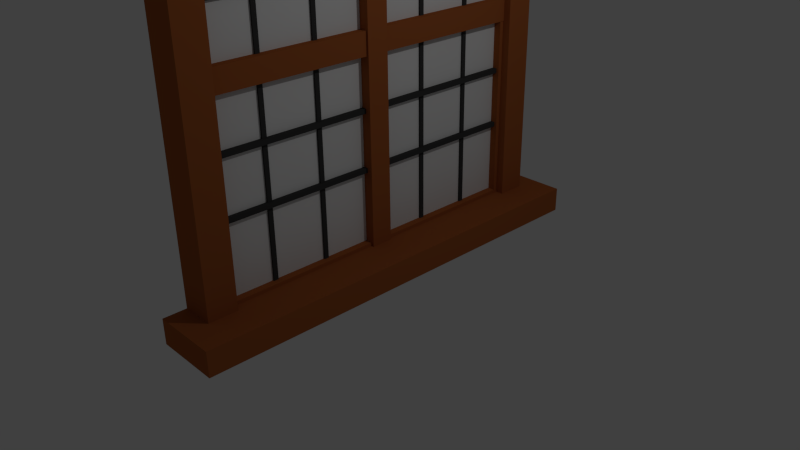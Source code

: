 # Source: window.blend  (saved by Blender 2.76.0; exported with 4.5.12 LTS)
import bpy
from mathutils import Matrix  # noqa: F401  (used for matrix-valued properties, if any)

bpy.ops.wm.read_factory_settings(use_empty=True)
scene = bpy.context.scene
scene.name = 'Scene'

# ---- collections
col_collection_1 = bpy.data.collections.new('Collection 1'); scene.collection.children.link(col_collection_1)

# ---- materials (node trees are filled in below, after node groups)
mat_wood = bpy.data.materials.new('Wood')
mat_wood.alpha_threshold = 0.0
mat_wood.use_transparent_shadow = False
mat_wood.diffuse_color = (0.3757, 0.106, 0.03017, 1.0)
mat_wood.roughness = 0.5
mat_wood.line_color = (0.0, 0.0, 0.0, 1.0)
mat_lead = bpy.data.materials.new('Lead')
mat_lead.alpha_threshold = 0.0
mat_lead.use_transparent_shadow = False
mat_lead.diffuse_color = (0.04696, 0.04696, 0.04696, 1.0)
mat_lead.roughness = 0.5
mat_window = bpy.data.materials.new('Window')
mat_window.alpha_threshold = 0.0
mat_window.use_transparent_shadow = False
mat_window.roughness = 0.5

# ---- material node trees

# ---- world
world_world = bpy.data.worlds.new('World'); scene.world = world_world
world_world.color = (0.05088, 0.05088, 0.05088)
world_world.use_sun_shadow = False
world_world.sun_shadow_jitter_overblur = 0.0
world_world.cycles.sampling_method = 'MANUAL'
world_world.cycles.sample_map_resolution = 256

# ---- cameras
cam_camera = bpy.data.cameras.new('Camera')
cam_camera.clip_end = 100.0
cam_camera.lens = 35.0
cam_camera.sensor_width = 32.0
cam_camera.sensor_height = 18.0
cam_camera.ortho_scale = 7.314
cam_camera.dof.focus_distance = 0.0
cam_camera.dof.aperture_fstop = 128.0

# ---- lights
light_lamp = bpy.data.lights.new('Lamp', 'POINT')
light_lamp.transmission_factor = 0.0
light_lamp.cutoff_distance = 30.0
light_lamp.energy = 100.0
light_lamp.shadow_buffer_clip_start = 1.001
light_lamp.shadow_soft_size = 0.1
light_lamp.shadow_maximum_resolution = 0.006
light_lamp.use_absolute_resolution = True
light_lamp.cycles.use_multiple_importance_sampling = False

# ---- meshes
me_cube = bpy.data.meshes.new('Cube')
me_cube.from_pydata([(-0.02364, 2.259, 3.57), (-0.02364, -2.259, 3.57), (-0.02364, 2.259, 3.63), (-0.02364, -2.259, 3.63), (0.101, 2.259, 3.57), (0.101, -2.259, 3.57), (0.101, 2.259, 3.63), (0.101, -2.259, 3.63), (-0.02364, 2.259, 4.319), (-0.02364, -2.259, 4.319), (-0.02364, 2.259, 4.38), (-0.02364, -2.259, 4.38), (0.101, 2.259, 4.319), (0.101, -2.259, 4.319), (0.101, 2.259, 4.38), (0.101, -2.259, 4.38), (-0.02364, 2.259, 2.018), (-0.02364, -2.259, 2.018), (-0.02364, 2.259, 1.957), (-0.02364, -2.259, 1.957), (0.101, 2.259, 2.018), (0.101, -2.259, 2.018), (0.101, 2.259, 1.957), (0.101, -2.259, 1.957), (-0.02364, 2.259, 1.268), (-0.02364, -2.259, 1.268), (-0.02364, 2.259, 1.208), (-0.02364, -2.259, 1.208), (0.101, 2.259, 1.268), (0.101, -2.259, 1.268), (0.101, 2.259, 1.208), (0.101, -2.259, 1.208), (0.6845, 2.9, -0.1067), (0.6845, -2.9, -0.1067), (-0.1919, -2.9, -0.1067), (-0.1918, 2.9, -0.1067), (0.6845, 2.9, 0.2245), (0.6845, -2.9, 0.2245), (-0.1919, -2.9, 0.2245), (-0.1919, 2.9, 0.2245), (0.4909, 2.9, 5.398), (0.4909, -2.9, 5.398), (-0.1919, -2.9, 5.398), (-0.1918, 2.9, 5.398), (0.4909, 2.9, 5.847), (0.4909, -2.9, 5.847), (-0.1919, -2.9, 5.847), (-0.1919, 2.9, 5.847), (0.2467, 2.595, 5.624), (0.2467, 2.595, -0.002042), (-0.1919, 2.595, -0.002041), (-0.1919, 2.595, 5.624), (0.2467, 2.211, 5.624), (0.2467, 2.211, -0.002043), (-0.1919, 2.211, -0.00204), (-0.1919, 2.211, 5.624), (0.2467, -2.211, 5.624), (0.2467, -2.211, -0.002041), (-0.1919, -2.211, -0.00204), (-0.1919, -2.211, 5.624), (0.2467, -2.595, 5.624), (0.2467, -2.595, -0.002043), (-0.1919, -2.595, -0.00204), (-0.1919, -2.595, 5.624), (0.03868, -2.325, 5.451), (0.03868, -2.325, 0.1734), (0.03868, 2.325, 5.451), (0.03868, 2.325, 0.1734), (-0.146, -2.225, 2.648), (-0.146, -2.225, 2.94), (-0.146, 2.225, 2.648), (-0.146, 2.225, 2.94), (0.146, -2.225, 2.648), (0.146, -2.225, 2.94), (0.146, 2.225, 2.648), (0.146, 2.225, 2.94), (-0.146, 0.146, -0.1079), (-0.146, -0.146, -0.1079), (-0.146, 0.146, 5.696), (-0.146, -0.146, 5.696), (0.1728, 0.146, -0.1079), (0.1728, -0.146, -0.1079), (0.1728, 0.146, 5.696), (0.1728, -0.146, 5.696), (-0.06233, 0.7757, 0.06103), (-0.06233, 0.7757, 5.527), (-0.06233, 0.8365, 0.06103), (-0.06233, 0.8365, 5.527), (0.06233, 0.7757, 0.06103), (0.06233, 0.7757, 5.527), (0.06233, 0.8365, 0.06103), (0.06233, 0.8365, 5.527), (-0.06233, 1.525, 0.06103), (-0.06233, 1.525, 5.527), (-0.06233, 1.586, 0.06103), (-0.06233, 1.586, 5.527), (0.06233, 1.525, 0.06103), (0.06233, 1.525, 5.527), (0.06233, 1.586, 0.06103), (0.06233, 1.586, 5.527), (-0.06233, -0.7757, 0.06103), (-0.06233, -0.7757, 5.527), (-0.06233, -0.8365, 0.06103), (-0.06233, -0.8365, 5.527), (0.06233, -0.7757, 0.06103), (0.06233, -0.7757, 5.527), (0.06233, -0.8365, 0.06103), (0.06233, -0.8365, 5.527), (-0.06233, -1.525, 0.06103), (-0.06233, -1.525, 5.527), (-0.06233, -1.586, 0.06103), (-0.06233, -1.586, 5.527), (0.06233, -1.525, 0.06103), (0.06233, -1.525, 5.527), (0.06233, -1.586, 0.06103), (0.06233, -1.586, 5.527), (0.03868, 2.158, 5.354), (0.03868, -2.158, 5.354), (0.03868, -2.158, 0.2704), (0.03868, 2.158, 0.2704), (0.1377, 2.158, 5.354), (0.1377, -2.158, 5.354), (0.1377, -2.158, 0.2704), (0.1377, 2.158, 0.2704), (0.1377, 2.325, 5.451), (0.1377, -2.325, 5.451), (0.1377, -2.325, 0.1734), (0.1377, 2.325, 0.1734)], [], [(3, 7, 6, 2), (7, 5, 4, 6), (5, 1, 0, 4), (0, 2, 6, 4), (5, 7, 3, 1), (11, 15, 14, 10), (15, 13, 12, 14), (13, 9, 8, 12), (8, 10, 14, 12), (13, 15, 11, 9), (19, 18, 22, 23), (23, 22, 20, 21), (21, 20, 16, 17), (16, 20, 22, 18), (21, 17, 19, 23), (27, 26, 30, 31), (31, 30, 28, 29), (29, 28, 24, 25), (24, 28, 30, 26), (29, 25, 27, 31), (32, 33, 34, 35), (36, 39, 38, 37), (32, 36, 37, 33), (33, 37, 38, 34), (36, 32, 35, 39), (40, 41, 42, 43), (44, 47, 46, 45), (40, 44, 45, 41), (41, 45, 46, 42), (44, 40, 43, 47), (48, 49, 50, 51), (52, 55, 54, 53), (48, 52, 53, 49), (56, 57, 58, 59), (60, 63, 62, 61), (56, 60, 61, 57), (117, 118, 119, 116), (71, 75, 74, 70), (75, 73, 72, 74), (73, 69, 68, 72), (68, 70, 74, 72), (73, 75, 71, 69), (83, 81, 80, 82), (76, 78, 82, 80), (81, 83, 79, 77), (87, 91, 90, 86), (91, 89, 88, 90), (89, 85, 84, 88), (95, 99, 98, 94), (99, 97, 96, 98), (97, 93, 92, 96), (103, 102, 106, 107), (107, 106, 104, 105), (105, 104, 100, 101), (111, 110, 114, 115), (115, 114, 112, 113), (113, 112, 108, 109), (117, 116, 120, 121), (66, 64, 125, 124), (119, 118, 122, 123), (65, 67, 127, 126), (121, 120, 124, 125), (122, 121, 125, 126), (123, 122, 126, 127), (120, 123, 127, 124), (67, 66, 124, 127), (116, 119, 123, 120), (64, 65, 126, 125), (118, 117, 121, 122)])
me_cube.polygons.foreach_set('material_index', [1, 1, 1, 1, 1, 1, 1, 1, 1, 1, 1, 1, 1, 1, 1, 1, 1, 1, 1, 1, 0, 0, 0, 0, 0, 0, 0, 0, 0, 0, 0, 0, 0, 0, 0, 0, 2, 0, 0, 0, 0, 0, 0, 0, 0, 1, 1, 1, 1, 1, 1, 1, 1, 1, 1, 1, 1, 0, 0, 0, 0, 0, 0, 0, 0, 0, 0, 0, 0])
_uv = me_cube.uv_layers.new(name='UVMap')
_uv.uv.foreach_set('vector', [0.002146, 0.8213, 0.03628, 0.8119, 0.3451, 0.8091, 0.3821, 0.8213, 0.03628, 0.8119, 0.03726, 0.8045, 0.3461, 0.8018, 0.3451, 0.8091, 0.03726, 0.8045, 0.0003377, 0.7924, 0.3803, 0.7924, 0.3461, 0.8018, 0.3803, 0.7924, 0.3821, 0.8213, 0.3451, 0.8091, 0.3461, 0.8018, 0.03726, 0.8045, 0.03628, 0.8119, 0.002146, 0.8213, 0.0003377, 0.7924, 0.3824, 0.1089, 0.4166, 0.09947, 0.7254, 0.09685, 0.7623, 0.109, 0.4166, 0.09947, 0.4175, 0.09215, 0.7264, 0.08953, 0.7254, 0.09685, 0.4175, 0.09215, 0.3806, 0.08001, 0.7605, 0.08014, 0.7264, 0.08953, 0.7605, 0.08014, 0.7623, 0.109, 0.7254, 0.09685, 0.7264, 0.08953, 0.4175, 0.09215, 0.4166, 0.09947, 0.3824, 0.1089, 0.3806, 0.08001, 0.002146, 0.8219, 0.3821, 0.8219, 0.3451, 0.8341, 0.03628, 0.8313, 0.03628, 0.8313, 0.3451, 0.8341, 0.3461, 0.8414, 0.03726, 0.8387, 0.03726, 0.8387, 0.3461, 0.8414, 0.3803, 0.8508, 0.0003377, 0.8508, 0.3803, 0.8508, 0.3461, 0.8414, 0.3451, 0.8341, 0.3821, 0.8219, 0.03726, 0.8387, 0.0003377, 0.8508, 0.002146, 0.8219, 0.03628, 0.8313, 0.3846, 0.7924, 0.7645, 0.7924, 0.7275, 0.8045, 0.4187, 0.8018, 0.4187, 0.8018, 0.7275, 0.8045, 0.7285, 0.8119, 0.4197, 0.8091, 0.4197, 0.8091, 0.7285, 0.8119, 0.7627, 0.8213, 0.3827, 0.8213, 0.7627, 0.8213, 0.7285, 0.8119, 0.7275, 0.8045, 0.7645, 0.7924, 0.4197, 0.8091, 0.3827, 0.8213, 0.3846, 0.7924, 0.4187, 0.8018, 0.5106, 0.5252, 0.0003378, 0.5252, 0.0003379, 0.4482, 0.5106, 0.4482, 0.5106, 0.5544, 0.5106, 0.6315, 0.0003379, 0.6315, 0.0003377, 0.5544, 0.5106, 0.5252, 0.5106, 0.5544, 0.0003377, 0.5544, 0.0003378, 0.5252, 0.4577, 0.2465, 0.4577, 0.2756, 0.3806, 0.2756, 0.3806, 0.2465, 0.4577, 0.2167, 0.4577, 0.2458, 0.3806, 0.2458, 0.3806, 0.2167, 0.5106, 0.6922, 0.0003378, 0.6922, 0.0003379, 0.6321, 0.5106, 0.6321, 0.5106, 0.7317, 0.5106, 0.7917, 0.0003379, 0.7917, 0.0003377, 0.7317, 0.5106, 0.6922, 0.5106, 0.7317, 0.0003377, 0.7317, 0.0003378, 0.6922, 0.4407, 0.1765, 0.4407, 0.216, 0.3806, 0.216, 0.3806, 0.1765, 0.4407, 0.1363, 0.4407, 0.1758, 0.3806, 0.1758, 0.3806, 0.1363, 0.5836, 0.6315, 0.5836, 0.1365, 0.6222, 0.1365, 0.6222, 0.6315, 0.5498, 0.6315, 0.5113, 0.6315, 0.5113, 0.1365, 0.5498, 0.1365, 0.5836, 0.6315, 0.5498, 0.6315, 0.5498, 0.1365, 0.5836, 0.1365, 0.6952, 0.6315, 0.6952, 0.1365, 0.7338, 0.1365, 0.7338, 0.6315, 0.6614, 0.6315, 0.6229, 0.6315, 0.6229, 0.1365, 0.6614, 0.1365, 0.6952, 0.6315, 0.6614, 0.6315, 0.6614, 0.1365, 0.6952, 0.1365, 0.0003377, 0.4475, 0.0003377, 0.0003377, 0.3799, 0.0003377, 0.3799, 0.4475, 0.7792, 0.07933, 0.736, 0.0555, 0.7321, 0.03019, 0.789, 0.000338, 0.736, 0.0555, 0.4375, 0.04949, 0.4336, 0.02418, 0.7321, 0.03019, 0.4375, 0.04949, 0.3806, 0.07933, 0.3905, 0.0003377, 0.4336, 0.02418, 0.3905, 0.0003377, 0.789, 0.000338, 0.7321, 0.03019, 0.4336, 0.02418, 0.4375, 0.04949, 0.736, 0.0555, 0.7792, 0.07933, 0.3806, 0.07933, 0.7625, 0.647, 0.7625, 0.1365, 0.7882, 0.1365, 0.7882, 0.647, 0.8163, 0.1365, 0.8163, 0.647, 0.7882, 0.647, 0.7882, 0.1365, 0.7625, 0.1365, 0.7625, 0.647, 0.7345, 0.647, 0.7345, 0.1365, 0.9408, 0.5926, 0.9304, 0.5926, 0.9304, 0.1366, 0.9408, 0.1366, 0.9304, 0.5926, 0.9224, 0.5926, 0.9224, 0.1365, 0.9304, 0.1366, 0.9224, 0.5926, 0.912, 0.5926, 0.912, 0.1365, 0.9224, 0.1365, 0.9114, 0.5926, 0.9009, 0.5926, 0.9009, 0.1366, 0.9114, 0.1366, 0.9009, 0.5926, 0.893, 0.5926, 0.893, 0.1365, 0.9009, 0.1366, 0.893, 0.5926, 0.8826, 0.5926, 0.8826, 0.1365, 0.893, 0.1365, 0.9415, 0.5926, 0.9415, 0.1366, 0.9519, 0.1366, 0.9519, 0.5926, 0.9519, 0.5926, 0.9519, 0.1366, 0.9598, 0.1365, 0.9598, 0.5926, 0.9598, 0.5926, 0.9598, 0.1365, 0.9702, 0.1365, 0.9702, 0.5926, 0.9709, 0.5926, 0.9709, 0.1366, 0.9813, 0.1366, 0.9813, 0.5926, 0.9813, 0.5926, 0.9813, 0.1366, 0.9893, 0.1365, 0.9893, 0.5926, 0.9893, 0.5926, 0.9893, 0.1365, 0.9997, 0.1365, 0.9997, 0.5926, 0.01506, 0.8515, 0.3947, 0.8515, 0.3947, 0.8602, 0.01506, 0.8602, 0.4094, 0.8774, 0.0003377, 0.8774, 0.0003377, 0.8687, 0.4094, 0.8687, 0.775, 0.1356, 0.3953, 0.1356, 0.3953, 0.1269, 0.775, 0.1269, 0.3806, 0.1097, 0.7897, 0.1097, 0.7897, 0.1184, 0.3806, 0.1184, 0.01506, 0.8602, 0.3947, 0.8602, 0.4094, 0.8687, 0.0003377, 0.8687, 0.8404, 0.1451, 0.8404, 0.5922, 0.8256, 0.6007, 0.8256, 0.1365, 0.775, 0.1269, 0.3953, 0.1269, 0.3806, 0.1184, 0.7897, 0.1184, 0.8585, 0.5922, 0.8585, 0.1451, 0.8732, 0.1365, 0.8732, 0.6007, 0.8819, 0.1365, 0.8819, 0.6007, 0.8732, 0.6007, 0.8732, 0.1365, 0.8498, 0.5922, 0.8498, 0.1451, 0.8585, 0.1451, 0.8585, 0.5922, 0.8169, 0.6007, 0.8169, 0.1365, 0.8256, 0.1365, 0.8256, 0.6007, 0.8491, 0.1451, 0.8491, 0.5922, 0.8404, 0.5922, 0.8404, 0.1451])
me_cube.materials.append(mat_wood)
me_cube.materials.append(mat_lead)
me_cube.materials.append(mat_window)
me_cube.use_remesh_preserve_volume = False
me_cube.use_remesh_preserve_attributes = False
me_cube.use_mirror_vertex_groups = False
me_cube.update()

# ---- objects
ob_cube = bpy.data.objects.new('Cube', me_cube)
ob_lamp = bpy.data.objects.new('Lamp', light_lamp)
ob_camera = bpy.data.objects.new('Camera', cam_camera)

# ---- transforms, parenting, visibility, modifiers, constraints
ob_cube.location = (0.0, 0.0, 0.0)
ob_cube.lock_rotations_4d = False
ob_cube.empty_display_type = 'ARROWS'
ob_cube.lineart.crease_threshold = 0.0
ob_lamp.location = (4.076, 1.005, 5.904)
ob_lamp.rotation_euler = (0.6503, 0.05522, 1.866)
ob_lamp.lock_rotations_4d = False
ob_lamp.empty_display_type = 'ARROWS'
ob_lamp.color = (0.0, 0.0, 0.0, 0.0)
ob_lamp.lineart.crease_threshold = 0.0
ob_camera.location = (7.481, -6.508, 5.344)
ob_camera.rotation_euler = (1.109, 0.01082, 0.8149)
ob_camera.lock_rotations_4d = False
ob_camera.empty_display_type = 'ARROWS'
ob_camera.color = (0.0, 0.0, 0.0, 0.0)
ob_camera.display_type = 'WIRE'
ob_camera.lineart.crease_threshold = 0.0

# ---- collection membership
col_collection_1.objects.link(ob_cube)
col_collection_1.objects.link(ob_lamp)
col_collection_1.objects.link(ob_camera)

# ---- scene / render settings (as saved in the file)
scene.camera = ob_camera
scene.frame_start = 1; scene.frame_end = 250; scene.frame_set(1)
scene.render.engine = 'BLENDER_EEVEE_NEXT'
scene.render.resolution_percentage = 50
scene.render.dither_intensity = 0.0
scene.cycles.use_denoising = False
scene.cycles.samples = 10
scene.cycles.sampling_pattern = 'TABULATED_SOBOL'
scene.cycles.light_sampling_threshold = 0.0
scene.cycles.use_adaptive_sampling = False
scene.cycles.use_light_tree = False
scene.cycles.blur_glossy = 0.0
scene.cycles.pixel_filter_type = 'GAUSSIAN'
scene.cycles.sample_clamp_indirect = 0.0
scene.view_settings.view_transform = 'Standard'
bpy.context.view_layer.update()
